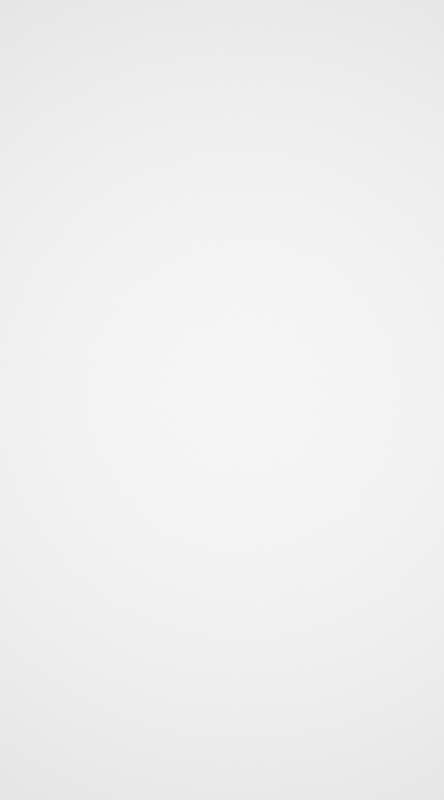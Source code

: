 # Source: canvas.blend  (saved by Blender 4.0.36; exported with 4.5.12 LTS)
import bpy
from mathutils import Matrix  # noqa: F401  (used for matrix-valued properties, if any)

bpy.ops.wm.read_factory_settings(use_empty=True)
scene = bpy.context.scene
scene.name = 'Scene'

# ---- collections
col_collection = bpy.data.collections.new('Collection'); scene.collection.children.link(col_collection)

# ---- materials (node trees are filled in below, after node groups)
mat_background = bpy.data.materials.new('background')
mat_background.use_transparent_shadow = False

# ---- material node trees

# ---- world
world_world = bpy.data.worlds.new('World'); scene.world = world_world
world_world.use_nodes = True; world_world.node_tree.nodes.clear()
_N = world_world.node_tree.nodes; _L = world_world.node_tree.links
n0 = _N.new('ShaderNodeOutputWorld'); n0.name = 'World Output'; n0.location = (300, 300)
n1 = _N.new('ShaderNodeBackground'); n1.name = 'Background'; n1.location = (10, 300)
n1.inputs[0].default_value = (0.05088, 0.05088, 0.05088, 1.0)
_L.new(n1.outputs[0], n0.inputs[0])
n0.is_active_output = True
world_world.color = (0.05088, 0.05088, 0.05088)
world_world.use_sun_shadow = False
world_world.sun_shadow_jitter_overblur = 0.0

# ---- cameras
cam_camera = bpy.data.cameras.new('Camera')
cam_camera.clip_end = 100.0
cam_camera.ortho_scale = 7.314

# ---- lights
light_light = bpy.data.lights.new('Light', 'POINT')
light_light.transmission_factor = 0.0
light_light.use_soft_falloff = False
light_light.energy = 1e+05
light_light.shadow_soft_size = 0.971
light_light.shadow_maximum_resolution = 0.006
light_light.use_absolute_resolution = True

# ---- meshes
me_plane = bpy.data.meshes.new('Plane')
me_plane.from_pydata([(-1.0, -1.0, 0.0), (1.0, -1.0, 0.0), (-1.0, 1.0, 0.0), (1.0, 1.0, 0.0)], [], [(0, 1, 3, 2)])
_uv = me_plane.uv_layers.new(name='UVMap')
_uv.uv.foreach_set('vector', [0.0, 0.0, 1.0, 0.0, 1.0, 1.0, 0.0, 1.0])
me_plane.materials.append(mat_background)
me_plane.update()

# ---- objects
ob_light = bpy.data.objects.new('Light', light_light)
ob_camera = bpy.data.objects.new('Camera', cam_camera)
ob_plane = bpy.data.objects.new('Plane', me_plane)

# ---- transforms, parenting, visibility, modifiers, constraints
ob_light.location = (-6.156, 11.13, 15.05)
ob_light.rotation_euler = (0.6503, 0.05522, 1.866)
ob_light.lock_rotations_4d = False
ob_light.empty_display_type = 'ARROWS'
ob_light.color = (0.0, 0.0, 0.0, 0.0)
ob_light.lineart.crease_threshold = 0.0
ob_camera.location = (-6.789, 10.99, 32.59)
ob_camera.scale = (4.559, 4.559, 4.559)
ob_camera.lock_rotations_4d = False
ob_camera.empty_display_type = 'ARROWS'
ob_camera.color = (0.0, 0.0, 0.0, 0.0)
ob_camera.display_type = 'WIRE'
ob_camera.lineart.crease_threshold = 0.0
ob_plane.location = (-6.633, 10.84, -1.1)
ob_plane.scale = (12.36, 12.36, 12.36)

# ---- collection membership
col_collection.objects.link(ob_light)
col_collection.objects.link(ob_camera)
col_collection.objects.link(ob_plane)

# ---- scene / render settings (as saved in the file)
scene.camera = ob_camera
scene.frame_start = 0; scene.frame_end = 27594; scene.frame_set(0)
scene.render.engine = 'BLENDER_EEVEE_NEXT'
scene.render.image_settings.file_format = 'FFMPEG'
scene.render.image_settings.color_mode = 'RGB'
scene.render.resolution_x = 1000
scene.render.resolution_y = 1800
scene.cycles.use_denoising = False
scene.cycles.sampling_pattern = 'TABULATED_SOBOL'
bpy.context.view_layer.update()
